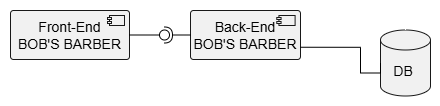

The diagram above was exported from draw.io. Its source (the exported page's mxGraphModel, read from the mxfile embedded in the PNG):
<mxGraphModel dx="1253" dy="598" grid="1" gridSize="10" guides="1" tooltips="1" connect="1" arrows="1" fold="1" page="1" pageScale="1" pageWidth="850" pageHeight="1100" math="0" shadow="0">
  <root>
    <mxCell id="0" />
    <mxCell id="1" parent="0" />
    <UserObject label="" plantUmlData="{&#10;  &quot;data&quot;: &quot;@startuml\nskinparam componentStyle uml2\nleft to right direction\n\ncomponent \&quot;Front-End\\nOficioYa App\&quot; as Frontend\ncomponent \&quot;Back-End\\nOficioYa\&quot; as Backend\ndatabase \&quot;DB\&quot; as DB\n\nFrontend -(0- Backend\nBackend -- DB\n@enduml\n&quot;,&#10;  &quot;config&quot;: null&#10;}" id="lDnjCwJW8WO0edS25eEW-1">
      <mxCell connectable="0" parent="1" style="group;transparentBounds=1;editIcon=1;lockedGroup=0;groupPadding=10;" vertex="1">
        <mxGeometry as="geometry" />
      </mxCell>
    </UserObject>
    <mxCell id="lDnjCwJW8WO0edS25eEW-3" connectable="0" parent="lDnjCwJW8WO0edS25eEW-1" style="group" value="" vertex="1">
      <mxGeometry height="49" width="119" x="270" y="620" as="geometry" />
    </mxCell>
    <UserObject label="Front-End&#10;BOB'S BARBER" plantUmlId="n_0" plantUmlBaseStyle="rounded=1;absoluteArcSize=1;arcSize=6;fillColor=#F1F1F1;strokeColor=#181818;fontSize=14;whiteSpace=wrap;" plantUmlBaseValue="Front-End&#10;OficioYa App" id="lDnjCwJW8WO0edS25eEW-4">
      <mxCell parent="lDnjCwJW8WO0edS25eEW-3" style="rounded=1;absoluteArcSize=1;arcSize=6;fillColor=#F1F1F1;strokeColor=#181818;fontSize=14;whiteSpace=wrap;" vertex="1">
        <mxGeometry height="49" width="119" as="geometry" />
      </mxCell>
    </UserObject>
    <UserObject label="" plantUmlId="ci_1" plantUmlBaseStyle="rounded=0;fillColor=#F1F1F1;strokeColor=#181818;" plantUmlBaseValue="" id="lDnjCwJW8WO0edS25eEW-5">
      <mxCell parent="lDnjCwJW8WO0edS25eEW-3" style="rounded=0;fillColor=#F1F1F1;strokeColor=#181818;" vertex="1">
        <mxGeometry height="10" width="15" x="99" y="5" as="geometry" />
      </mxCell>
    </UserObject>
    <UserObject label="" plantUmlId="ci_2" plantUmlBaseStyle="fillColor=#F1F1F1;strokeColor=#181818;" plantUmlBaseValue="" id="lDnjCwJW8WO0edS25eEW-6">
      <mxCell parent="lDnjCwJW8WO0edS25eEW-3" style="fillColor=#F1F1F1;strokeColor=#181818;" vertex="1">
        <mxGeometry height="2" width="4" x="97" y="7" as="geometry" />
      </mxCell>
    </UserObject>
    <UserObject label="" plantUmlId="ci_3" plantUmlBaseStyle="fillColor=#F1F1F1;strokeColor=#181818;" plantUmlBaseValue="" id="lDnjCwJW8WO0edS25eEW-7">
      <mxCell parent="lDnjCwJW8WO0edS25eEW-3" style="fillColor=#F1F1F1;strokeColor=#181818;" vertex="1">
        <mxGeometry height="2" width="4" x="97" y="11" as="geometry" />
      </mxCell>
    </UserObject>
    <mxCell id="lDnjCwJW8WO0edS25eEW-8" connectable="0" parent="lDnjCwJW8WO0edS25eEW-1" style="group" value="" vertex="1">
      <mxGeometry height="49" width="110" x="450" y="620" as="geometry" />
    </mxCell>
    <UserObject label="Back-End&#10;BOB'S BARBER" plantUmlId="n_4" plantUmlBaseStyle="rounded=1;absoluteArcSize=1;arcSize=6;fillColor=#F1F1F1;strokeColor=#181818;fontSize=14;whiteSpace=wrap;" plantUmlBaseValue="Back-End&#10;OficioYa" id="lDnjCwJW8WO0edS25eEW-9">
      <mxCell parent="lDnjCwJW8WO0edS25eEW-8" style="rounded=1;absoluteArcSize=1;arcSize=6;fillColor=#F1F1F1;strokeColor=#181818;fontSize=14;whiteSpace=wrap;" vertex="1">
        <mxGeometry height="49" width="110" as="geometry" />
      </mxCell>
    </UserObject>
    <UserObject label="" plantUmlId="ci_5" plantUmlBaseStyle="rounded=0;fillColor=#F1F1F1;strokeColor=#181818;" plantUmlBaseValue="" id="lDnjCwJW8WO0edS25eEW-10">
      <mxCell parent="lDnjCwJW8WO0edS25eEW-8" style="rounded=0;fillColor=#F1F1F1;strokeColor=#181818;" vertex="1">
        <mxGeometry height="10" width="16.176470588235293" x="88.4313725490196" y="5" as="geometry" />
      </mxCell>
    </UserObject>
    <UserObject label="" plantUmlId="ci_6" plantUmlBaseStyle="fillColor=#F1F1F1;strokeColor=#181818;" plantUmlBaseValue="" id="lDnjCwJW8WO0edS25eEW-11">
      <mxCell parent="lDnjCwJW8WO0edS25eEW-8" style="fillColor=#F1F1F1;strokeColor=#181818;" vertex="1">
        <mxGeometry height="2" width="4.313725490196078" x="86.27450980392156" y="7" as="geometry" />
      </mxCell>
    </UserObject>
    <UserObject label="" plantUmlId="ci_7" plantUmlBaseStyle="fillColor=#F1F1F1;strokeColor=#181818;" plantUmlBaseValue="" id="lDnjCwJW8WO0edS25eEW-12">
      <mxCell parent="lDnjCwJW8WO0edS25eEW-8" style="fillColor=#F1F1F1;strokeColor=#181818;" vertex="1">
        <mxGeometry height="2" width="4.313725490196078" x="86.27450980392156" y="11" as="geometry" />
      </mxCell>
    </UserObject>
    <mxCell id="lDnjCwJW8WO0edS25eEW-13" parent="lDnjCwJW8WO0edS25eEW-1" style="strokeWidth=1;fillColor=none;align=center;verticalAlign=middle;spacingTop=-1;spacingLeft=3;spacingRight=3;rotatable=0;labelPosition=right;portConstraint=eastwest;strokeColor=none;shape=ellipse;perimeter=centerPerimeter;whiteSpace=wrap;html=1;aspect=fixed;resizable=0;allowArrows=0;points=[];outlineConnect=1;" value="" vertex="1">
      <mxGeometry height="8" width="85" x="359" y="638.5" as="geometry" />
    </mxCell>
    <mxCell id="lDnjCwJW8WO0edS25eEW-15" edge="1" parent="lDnjCwJW8WO0edS25eEW-1" source="lDnjCwJW8WO0edS25eEW-9" style="rounded=0;orthogonalLoop=1;jettySize=auto;html=1;endArrow=halfCircle;endFill=0;endSize=6;strokeWidth=1;sketch=0;exitX=0;exitY=0.5;exitDx=0;exitDy=0;curved=0;" target="lDnjCwJW8WO0edS25eEW-17" value="">
      <mxGeometry relative="1" as="geometry">
        <mxPoint x="444" y="644.5" as="sourcePoint" />
      </mxGeometry>
    </mxCell>
    <mxCell id="lDnjCwJW8WO0edS25eEW-16" edge="1" parent="lDnjCwJW8WO0edS25eEW-1" source="lDnjCwJW8WO0edS25eEW-4" style="rounded=0;orthogonalLoop=1;jettySize=auto;html=1;endArrow=oval;endFill=0;sketch=0;sourcePerimeterSpacing=0;targetPerimeterSpacing=0;endSize=10;exitX=1;exitY=0.5;exitDx=0;exitDy=0;" target="lDnjCwJW8WO0edS25eEW-17" value="">
      <mxGeometry relative="1" as="geometry">
        <mxPoint x="404" y="644.5" as="sourcePoint" />
      </mxGeometry>
    </mxCell>
    <mxCell id="lDnjCwJW8WO0edS25eEW-17" parent="lDnjCwJW8WO0edS25eEW-1" style="ellipse;whiteSpace=wrap;html=1;align=center;aspect=fixed;fillColor=none;strokeColor=none;resizable=0;perimeter=centerPerimeter;rotatable=0;allowArrows=0;points=[];outlineConnect=1;" value="" vertex="1">
      <mxGeometry height="10" width="10" x="419" y="639.5" as="geometry" />
    </mxCell>
    <UserObject label="DB " plantUmlId="n_8" plantUmlBaseStyle="shape=cylinder3;size=10;boundedLbl=1;backgroundOutline=1;fillColor=#F1F1F1;strokeColor=#181818;fontSize=14;whiteSpace=wrap;" plantUmlBaseValue="DB" id="lDnjCwJW8WO0edS25eEW-18">
      <mxCell parent="lDnjCwJW8WO0edS25eEW-1" style="shape=cylinder3;size=10;boundedLbl=1;backgroundOutline=1;fillColor=#F1F1F1;strokeColor=#181818;fontSize=14;whiteSpace=wrap;" vertex="1">
        <mxGeometry height="66" width="50" x="640" y="639.5" as="geometry" />
      </mxCell>
    </UserObject>
    <mxCell id="lDnjCwJW8WO0edS25eEW-19" edge="1" parent="lDnjCwJW8WO0edS25eEW-1" source="lDnjCwJW8WO0edS25eEW-9" style="edgeStyle=orthogonalEdgeStyle;rounded=0;orthogonalLoop=1;jettySize=auto;html=1;exitX=1;exitY=0.75;exitDx=0;exitDy=0;entryX=0;entryY=0.5;entryDx=0;entryDy=0;entryPerimeter=0;endArrow=none;endFill=0;" target="lDnjCwJW8WO0edS25eEW-18">
      <mxGeometry relative="1" x="-0.4252" as="geometry">
        <Array as="points">
          <mxPoint x="620" y="656.8" />
          <mxPoint x="620" y="682.5" />
        </Array>
        <mxPoint x="670" y="631.01" as="sourcePoint" />
        <mxPoint x="730" y="631.01" as="targetPoint" />
      </mxGeometry>
    </mxCell>
  </root>
</mxGraphModel>